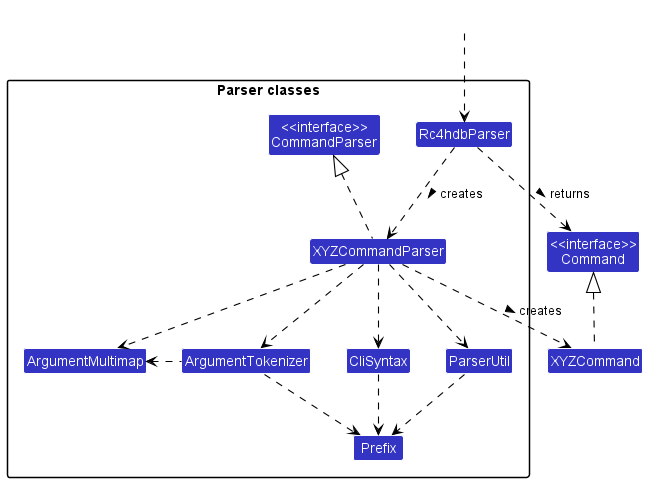

The diagram above was rendered by PlantUML. Its source (embedded in the PNG):
@startuml
!include style.puml
skinparam arrowThickness 1.1
skinparam arrowColor BLACK
skinparam classBackgroundColor LOGIC_COLOR

Class "<<interface>>\nCommand" as Command
Class XYZCommand

package "Parser classes"{
Class "<<interface>>\nCommandParser" as CommandParser
Class Rc4hdbParser
Class XYZCommandParser
Class CliSyntax
Class ParserUtil
Class ArgumentMultimap
Class ArgumentTokenizer
Class Prefix
}

Class HiddenOutside #FFFFFF
HiddenOutside ..> Rc4hdbParser

Rc4hdbParser .down.> XYZCommandParser: creates >

XYZCommandParser ..> XYZCommand : creates >
Rc4hdbParser ..> Command : returns >
XYZCommandParser .up.|> CommandParser
XYZCommandParser ..> ArgumentMultimap
XYZCommandParser ..> ArgumentTokenizer
ArgumentTokenizer .left.> ArgumentMultimap
XYZCommandParser ..> CliSyntax
CliSyntax ..> Prefix
XYZCommandParser ..> ParserUtil
ParserUtil .down.> Prefix
ArgumentTokenizer .down.> Prefix
XYZCommand .up.|> Command
@enduml